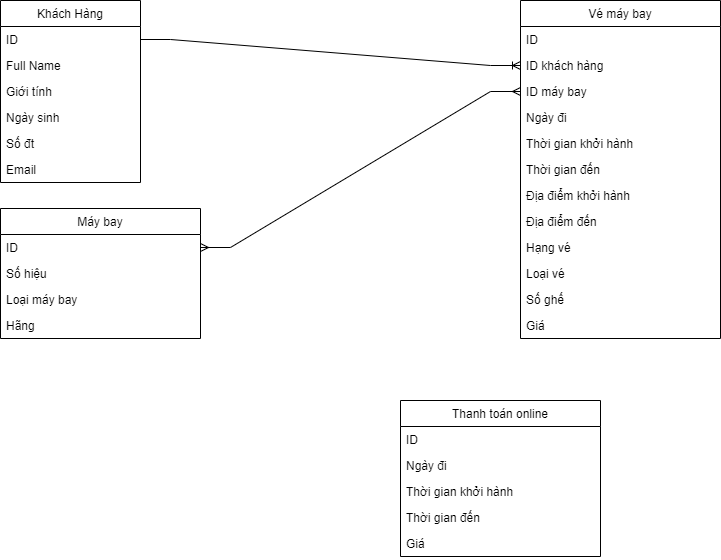

The diagram above was exported from draw.io. Its source (the exported page's mxGraphModel, read from the mxfile embedded in the PNG):
<mxGraphModel dx="1365" dy="834" grid="1" gridSize="10" guides="1" tooltips="1" connect="1" arrows="1" fold="1" page="1" pageScale="1" pageWidth="850" pageHeight="1100" math="0" shadow="0">
  <root>
    <mxCell id="0" />
    <mxCell id="1" parent="0" />
    <mxCell id="5D5vt701xpWHvF7p5fN3-1" value="Khách Hàng" style="swimlane;fontStyle=0;childLayout=stackLayout;horizontal=1;startSize=26;fillColor=none;horizontalStack=0;resizeParent=1;resizeParentMax=0;resizeLast=0;collapsible=1;marginBottom=0;" vertex="1" parent="1">
      <mxGeometry x="40" y="40" width="140" height="182" as="geometry" />
    </mxCell>
    <mxCell id="5D5vt701xpWHvF7p5fN3-2" value="ID" style="text;strokeColor=none;fillColor=none;align=left;verticalAlign=top;spacingLeft=4;spacingRight=4;overflow=hidden;rotatable=0;points=[[0,0.5],[1,0.5]];portConstraint=eastwest;" vertex="1" parent="5D5vt701xpWHvF7p5fN3-1">
      <mxGeometry y="26" width="140" height="26" as="geometry" />
    </mxCell>
    <mxCell id="5D5vt701xpWHvF7p5fN3-3" value="Full Name" style="text;strokeColor=none;fillColor=none;align=left;verticalAlign=top;spacingLeft=4;spacingRight=4;overflow=hidden;rotatable=0;points=[[0,0.5],[1,0.5]];portConstraint=eastwest;" vertex="1" parent="5D5vt701xpWHvF7p5fN3-1">
      <mxGeometry y="52" width="140" height="26" as="geometry" />
    </mxCell>
    <mxCell id="5D5vt701xpWHvF7p5fN3-46" value="Giới tính" style="text;strokeColor=none;fillColor=none;align=left;verticalAlign=top;spacingLeft=4;spacingRight=4;overflow=hidden;rotatable=0;points=[[0,0.5],[1,0.5]];portConstraint=eastwest;" vertex="1" parent="5D5vt701xpWHvF7p5fN3-1">
      <mxGeometry y="78" width="140" height="26" as="geometry" />
    </mxCell>
    <mxCell id="5D5vt701xpWHvF7p5fN3-47" value="Ngày sinh" style="text;strokeColor=none;fillColor=none;align=left;verticalAlign=top;spacingLeft=4;spacingRight=4;overflow=hidden;rotatable=0;points=[[0,0.5],[1,0.5]];portConstraint=eastwest;" vertex="1" parent="5D5vt701xpWHvF7p5fN3-1">
      <mxGeometry y="104" width="140" height="26" as="geometry" />
    </mxCell>
    <mxCell id="5D5vt701xpWHvF7p5fN3-41" value="Số đt" style="text;strokeColor=none;fillColor=none;align=left;verticalAlign=top;spacingLeft=4;spacingRight=4;overflow=hidden;rotatable=0;points=[[0,0.5],[1,0.5]];portConstraint=eastwest;" vertex="1" parent="5D5vt701xpWHvF7p5fN3-1">
      <mxGeometry y="130" width="140" height="26" as="geometry" />
    </mxCell>
    <mxCell id="5D5vt701xpWHvF7p5fN3-42" value="Email" style="text;strokeColor=none;fillColor=none;align=left;verticalAlign=top;spacingLeft=4;spacingRight=4;overflow=hidden;rotatable=0;points=[[0,0.5],[1,0.5]];portConstraint=eastwest;" vertex="1" parent="5D5vt701xpWHvF7p5fN3-1">
      <mxGeometry y="156" width="140" height="26" as="geometry" />
    </mxCell>
    <mxCell id="5D5vt701xpWHvF7p5fN3-4" value="Vé máy bay" style="swimlane;fontStyle=0;childLayout=stackLayout;horizontal=1;startSize=26;fillColor=none;horizontalStack=0;resizeParent=1;resizeParentMax=0;resizeLast=0;collapsible=1;marginBottom=0;" vertex="1" parent="1">
      <mxGeometry x="560" y="40" width="200" height="338" as="geometry" />
    </mxCell>
    <mxCell id="5D5vt701xpWHvF7p5fN3-5" value="ID" style="text;strokeColor=none;fillColor=none;align=left;verticalAlign=top;spacingLeft=4;spacingRight=4;overflow=hidden;rotatable=0;points=[[0,0.5],[1,0.5]];portConstraint=eastwest;" vertex="1" parent="5D5vt701xpWHvF7p5fN3-4">
      <mxGeometry y="26" width="200" height="26" as="geometry" />
    </mxCell>
    <mxCell id="5D5vt701xpWHvF7p5fN3-49" value="ID khách hàng" style="text;strokeColor=none;fillColor=none;align=left;verticalAlign=top;spacingLeft=4;spacingRight=4;overflow=hidden;rotatable=0;points=[[0,0.5],[1,0.5]];portConstraint=eastwest;" vertex="1" parent="5D5vt701xpWHvF7p5fN3-4">
      <mxGeometry y="52" width="200" height="26" as="geometry" />
    </mxCell>
    <mxCell id="5D5vt701xpWHvF7p5fN3-50" value="ID máy bay" style="text;strokeColor=none;fillColor=none;align=left;verticalAlign=top;spacingLeft=4;spacingRight=4;overflow=hidden;rotatable=0;points=[[0,0.5],[1,0.5]];portConstraint=eastwest;" vertex="1" parent="5D5vt701xpWHvF7p5fN3-4">
      <mxGeometry y="78" width="200" height="26" as="geometry" />
    </mxCell>
    <mxCell id="5D5vt701xpWHvF7p5fN3-6" value="Ngày đi" style="text;strokeColor=none;fillColor=none;align=left;verticalAlign=top;spacingLeft=4;spacingRight=4;overflow=hidden;rotatable=0;points=[[0,0.5],[1,0.5]];portConstraint=eastwest;" vertex="1" parent="5D5vt701xpWHvF7p5fN3-4">
      <mxGeometry y="104" width="200" height="26" as="geometry" />
    </mxCell>
    <mxCell id="5D5vt701xpWHvF7p5fN3-7" value="Thời gian khởi hành" style="text;strokeColor=none;fillColor=none;align=left;verticalAlign=top;spacingLeft=4;spacingRight=4;overflow=hidden;rotatable=0;points=[[0,0.5],[1,0.5]];portConstraint=eastwest;" vertex="1" parent="5D5vt701xpWHvF7p5fN3-4">
      <mxGeometry y="130" width="200" height="26" as="geometry" />
    </mxCell>
    <mxCell id="5D5vt701xpWHvF7p5fN3-8" value="Thời gian đến" style="text;strokeColor=none;fillColor=none;align=left;verticalAlign=top;spacingLeft=4;spacingRight=4;overflow=hidden;rotatable=0;points=[[0,0.5],[1,0.5]];portConstraint=eastwest;" vertex="1" parent="5D5vt701xpWHvF7p5fN3-4">
      <mxGeometry y="156" width="200" height="26" as="geometry" />
    </mxCell>
    <mxCell id="5D5vt701xpWHvF7p5fN3-32" value="Địa điểm khởi hành" style="text;strokeColor=none;fillColor=none;align=left;verticalAlign=top;spacingLeft=4;spacingRight=4;overflow=hidden;rotatable=0;points=[[0,0.5],[1,0.5]];portConstraint=eastwest;" vertex="1" parent="5D5vt701xpWHvF7p5fN3-4">
      <mxGeometry y="182" width="200" height="26" as="geometry" />
    </mxCell>
    <mxCell id="5D5vt701xpWHvF7p5fN3-33" value="Địa điểm đến" style="text;strokeColor=none;fillColor=none;align=left;verticalAlign=top;spacingLeft=4;spacingRight=4;overflow=hidden;rotatable=0;points=[[0,0.5],[1,0.5]];portConstraint=eastwest;" vertex="1" parent="5D5vt701xpWHvF7p5fN3-4">
      <mxGeometry y="208" width="200" height="26" as="geometry" />
    </mxCell>
    <mxCell id="5D5vt701xpWHvF7p5fN3-31" value="Hạng vé" style="text;strokeColor=none;fillColor=none;align=left;verticalAlign=top;spacingLeft=4;spacingRight=4;overflow=hidden;rotatable=0;points=[[0,0.5],[1,0.5]];portConstraint=eastwest;" vertex="1" parent="5D5vt701xpWHvF7p5fN3-4">
      <mxGeometry y="234" width="200" height="26" as="geometry" />
    </mxCell>
    <mxCell id="5D5vt701xpWHvF7p5fN3-38" value="Loại vé" style="text;strokeColor=none;fillColor=none;align=left;verticalAlign=top;spacingLeft=4;spacingRight=4;overflow=hidden;rotatable=0;points=[[0,0.5],[1,0.5]];portConstraint=eastwest;" vertex="1" parent="5D5vt701xpWHvF7p5fN3-4">
      <mxGeometry y="260" width="200" height="26" as="geometry" />
    </mxCell>
    <mxCell id="5D5vt701xpWHvF7p5fN3-35" value="Số ghế" style="text;strokeColor=none;fillColor=none;align=left;verticalAlign=top;spacingLeft=4;spacingRight=4;overflow=hidden;rotatable=0;points=[[0,0.5],[1,0.5]];portConstraint=eastwest;" vertex="1" parent="5D5vt701xpWHvF7p5fN3-4">
      <mxGeometry y="286" width="200" height="26" as="geometry" />
    </mxCell>
    <mxCell id="5D5vt701xpWHvF7p5fN3-9" value="Giá" style="text;strokeColor=none;fillColor=none;align=left;verticalAlign=top;spacingLeft=4;spacingRight=4;overflow=hidden;rotatable=0;points=[[0,0.5],[1,0.5]];portConstraint=eastwest;" vertex="1" parent="5D5vt701xpWHvF7p5fN3-4">
      <mxGeometry y="312" width="200" height="26" as="geometry" />
    </mxCell>
    <mxCell id="5D5vt701xpWHvF7p5fN3-10" value="Máy bay" style="swimlane;fontStyle=0;childLayout=stackLayout;horizontal=1;startSize=26;fillColor=none;horizontalStack=0;resizeParent=1;resizeParentMax=0;resizeLast=0;collapsible=1;marginBottom=0;" vertex="1" parent="1">
      <mxGeometry x="40" y="248" width="200" height="130" as="geometry" />
    </mxCell>
    <mxCell id="5D5vt701xpWHvF7p5fN3-11" value="ID" style="text;strokeColor=none;fillColor=none;align=left;verticalAlign=top;spacingLeft=4;spacingRight=4;overflow=hidden;rotatable=0;points=[[0,0.5],[1,0.5]];portConstraint=eastwest;" vertex="1" parent="5D5vt701xpWHvF7p5fN3-10">
      <mxGeometry y="26" width="200" height="26" as="geometry" />
    </mxCell>
    <mxCell id="5D5vt701xpWHvF7p5fN3-12" value="Số hiệu" style="text;strokeColor=none;fillColor=none;align=left;verticalAlign=top;spacingLeft=4;spacingRight=4;overflow=hidden;rotatable=0;points=[[0,0.5],[1,0.5]];portConstraint=eastwest;" vertex="1" parent="5D5vt701xpWHvF7p5fN3-10">
      <mxGeometry y="52" width="200" height="26" as="geometry" />
    </mxCell>
    <mxCell id="5D5vt701xpWHvF7p5fN3-13" value="Loại máy bay" style="text;strokeColor=none;fillColor=none;align=left;verticalAlign=top;spacingLeft=4;spacingRight=4;overflow=hidden;rotatable=0;points=[[0,0.5],[1,0.5]];portConstraint=eastwest;" vertex="1" parent="5D5vt701xpWHvF7p5fN3-10">
      <mxGeometry y="78" width="200" height="26" as="geometry" />
    </mxCell>
    <mxCell id="5D5vt701xpWHvF7p5fN3-14" value="Hãng" style="text;strokeColor=none;fillColor=none;align=left;verticalAlign=top;spacingLeft=4;spacingRight=4;overflow=hidden;rotatable=0;points=[[0,0.5],[1,0.5]];portConstraint=eastwest;" vertex="1" parent="5D5vt701xpWHvF7p5fN3-10">
      <mxGeometry y="104" width="200" height="26" as="geometry" />
    </mxCell>
    <mxCell id="5D5vt701xpWHvF7p5fN3-15" value="Thanh toán online" style="swimlane;fontStyle=0;childLayout=stackLayout;horizontal=1;startSize=26;fillColor=none;horizontalStack=0;resizeParent=1;resizeParentMax=0;resizeLast=0;collapsible=1;marginBottom=0;" vertex="1" parent="1">
      <mxGeometry x="440" y="440" width="200" height="156" as="geometry" />
    </mxCell>
    <mxCell id="5D5vt701xpWHvF7p5fN3-16" value="ID" style="text;strokeColor=none;fillColor=none;align=left;verticalAlign=top;spacingLeft=4;spacingRight=4;overflow=hidden;rotatable=0;points=[[0,0.5],[1,0.5]];portConstraint=eastwest;" vertex="1" parent="5D5vt701xpWHvF7p5fN3-15">
      <mxGeometry y="26" width="200" height="26" as="geometry" />
    </mxCell>
    <mxCell id="5D5vt701xpWHvF7p5fN3-17" value="Ngày đi" style="text;strokeColor=none;fillColor=none;align=left;verticalAlign=top;spacingLeft=4;spacingRight=4;overflow=hidden;rotatable=0;points=[[0,0.5],[1,0.5]];portConstraint=eastwest;" vertex="1" parent="5D5vt701xpWHvF7p5fN3-15">
      <mxGeometry y="52" width="200" height="26" as="geometry" />
    </mxCell>
    <mxCell id="5D5vt701xpWHvF7p5fN3-18" value="Thời gian khởi hành" style="text;strokeColor=none;fillColor=none;align=left;verticalAlign=top;spacingLeft=4;spacingRight=4;overflow=hidden;rotatable=0;points=[[0,0.5],[1,0.5]];portConstraint=eastwest;" vertex="1" parent="5D5vt701xpWHvF7p5fN3-15">
      <mxGeometry y="78" width="200" height="26" as="geometry" />
    </mxCell>
    <mxCell id="5D5vt701xpWHvF7p5fN3-19" value="Thời gian đến" style="text;strokeColor=none;fillColor=none;align=left;verticalAlign=top;spacingLeft=4;spacingRight=4;overflow=hidden;rotatable=0;points=[[0,0.5],[1,0.5]];portConstraint=eastwest;" vertex="1" parent="5D5vt701xpWHvF7p5fN3-15">
      <mxGeometry y="104" width="200" height="26" as="geometry" />
    </mxCell>
    <mxCell id="5D5vt701xpWHvF7p5fN3-20" value="Giá" style="text;strokeColor=none;fillColor=none;align=left;verticalAlign=top;spacingLeft=4;spacingRight=4;overflow=hidden;rotatable=0;points=[[0,0.5],[1,0.5]];portConstraint=eastwest;" vertex="1" parent="5D5vt701xpWHvF7p5fN3-15">
      <mxGeometry y="130" width="200" height="26" as="geometry" />
    </mxCell>
    <mxCell id="5D5vt701xpWHvF7p5fN3-48" value="" style="edgeStyle=entityRelationEdgeStyle;fontSize=12;html=1;endArrow=ERoneToMany;rounded=0;" edge="1" parent="1" source="5D5vt701xpWHvF7p5fN3-2" target="5D5vt701xpWHvF7p5fN3-49">
      <mxGeometry width="100" height="100" relative="1" as="geometry">
        <mxPoint x="320" y="160" as="sourcePoint" />
        <mxPoint x="420" y="60" as="targetPoint" />
      </mxGeometry>
    </mxCell>
    <mxCell id="5D5vt701xpWHvF7p5fN3-52" value="" style="edgeStyle=entityRelationEdgeStyle;fontSize=12;html=1;endArrow=ERmany;startArrow=ERmany;rounded=0;" edge="1" parent="1" source="5D5vt701xpWHvF7p5fN3-11" target="5D5vt701xpWHvF7p5fN3-50">
      <mxGeometry width="100" height="100" relative="1" as="geometry">
        <mxPoint x="640" y="480" as="sourcePoint" />
        <mxPoint x="740" y="380" as="targetPoint" />
      </mxGeometry>
    </mxCell>
  </root>
</mxGraphModel>